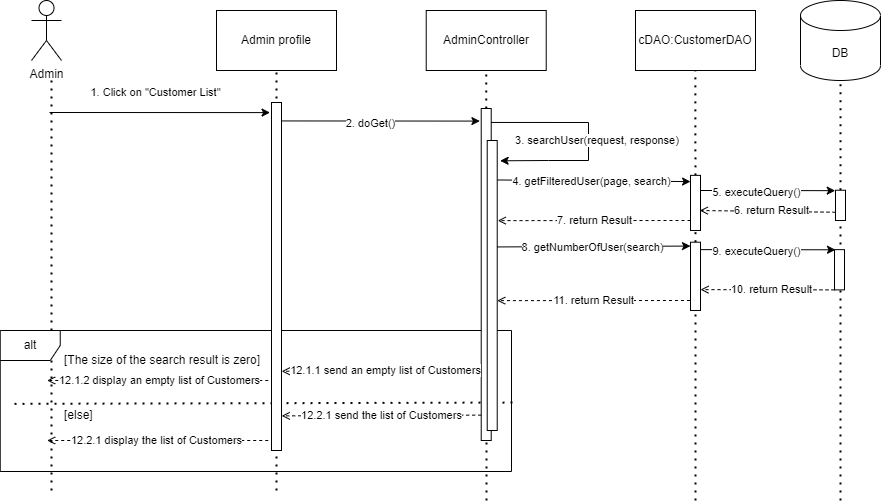

The diagram above was exported from draw.io. Its source (the exported page's mxGraphModel, read from the mxfile embedded in the PNG):
<mxGraphModel dx="1124" dy="687" grid="1" gridSize="10" guides="1" tooltips="1" connect="1" arrows="1" fold="1" page="1" pageScale="1" pageWidth="850" pageHeight="1100" math="0" shadow="0">
  <root>
    <mxCell id="0" />
    <mxCell id="1" parent="0" />
    <mxCell id="71" value="" style="endArrow=none;dashed=1;html=1;dashPattern=1 3;strokeWidth=2;rounded=0;entryX=0;entryY=0.517;entryDx=0;entryDy=0;entryPerimeter=0;exitX=1.002;exitY=0.511;exitDx=0;exitDy=0;exitPerimeter=0;" parent="1" source="70" edge="1">
      <mxGeometry width="50" height="50" relative="1" as="geometry">
        <mxPoint x="894.54" y="440" as="sourcePoint" />
        <mxPoint x="18.939999999999998" y="443.3599999999999" as="targetPoint" />
      </mxGeometry>
    </mxCell>
    <mxCell id="bgXQf1ykJbpGTAjlQ5FK-6" value="" style="endArrow=none;dashed=1;html=1;dashPattern=1 3;strokeWidth=2;rounded=0;" parent="1" edge="1">
      <mxGeometry width="50" height="50" relative="1" as="geometry">
        <mxPoint x="60" y="530" as="sourcePoint" />
        <mxPoint x="60" y="120" as="targetPoint" />
      </mxGeometry>
    </mxCell>
    <mxCell id="70" value="alt" style="shape=umlFrame;whiteSpace=wrap;html=1;" parent="1" vertex="1">
      <mxGeometry x="8.74" y="370" width="511.26" height="141" as="geometry" />
    </mxCell>
    <mxCell id="4" value="" style="endArrow=none;dashed=1;html=1;dashPattern=1 3;strokeWidth=2;rounded=0;entryX=0.5;entryY=1;entryDx=0;entryDy=0;startArrow=none;" parent="1" source="jMet_jhxjHjyP2RQHkVr-26" edge="1">
      <mxGeometry width="50" height="50" relative="1" as="geometry">
        <mxPoint x="699" y="880" as="sourcePoint" />
        <mxPoint x="703.8300000000004" y="110" as="targetPoint" />
      </mxGeometry>
    </mxCell>
    <mxCell id="bgXQf1ykJbpGTAjlQ5FK-1" value="Admin" style="shape=umlActor;verticalLabelPosition=bottom;verticalAlign=top;html=1;outlineConnect=0;" parent="1" vertex="1">
      <mxGeometry x="40" y="40" width="30" height="60" as="geometry" />
    </mxCell>
    <mxCell id="bgXQf1ykJbpGTAjlQ5FK-2" value="Admin profile" style="rounded=0;whiteSpace=wrap;html=1;" parent="1" vertex="1">
      <mxGeometry x="225" y="50" width="120" height="60" as="geometry" />
    </mxCell>
    <mxCell id="bgXQf1ykJbpGTAjlQ5FK-3" value="AdminController" style="rounded=0;whiteSpace=wrap;html=1;" parent="1" vertex="1">
      <mxGeometry x="434.72" y="50" width="120" height="60" as="geometry" />
    </mxCell>
    <mxCell id="bgXQf1ykJbpGTAjlQ5FK-7" value="" style="endArrow=none;dashed=1;html=1;dashPattern=1 3;strokeWidth=2;rounded=0;entryX=0.5;entryY=1;entryDx=0;entryDy=0;" parent="1" edge="1">
      <mxGeometry width="50" height="50" relative="1" as="geometry">
        <mxPoint x="285" y="530" as="sourcePoint" />
        <mxPoint x="285" y="110.00000000000006" as="targetPoint" />
      </mxGeometry>
    </mxCell>
    <mxCell id="bgXQf1ykJbpGTAjlQ5FK-8" value="" style="endArrow=none;dashed=1;html=1;dashPattern=1 3;strokeWidth=2;rounded=0;entryX=0.5;entryY=1;entryDx=0;entryDy=0;" parent="1" target="bgXQf1ykJbpGTAjlQ5FK-3" edge="1">
      <mxGeometry width="50" height="50" relative="1" as="geometry">
        <mxPoint x="495" y="540" as="sourcePoint" />
        <mxPoint x="494.72" y="120" as="targetPoint" />
      </mxGeometry>
    </mxCell>
    <mxCell id="Q8KxY11AjHxzNU5WDFav-2" value="1. Click on &quot;Customer List&quot;" style="endArrow=classic;html=1;rounded=0;entryX=-0.044;entryY=0.029;entryDx=0;entryDy=0;entryPerimeter=0;" parent="1" edge="1">
      <mxGeometry x="-0.0435" y="20" width="50" height="50" relative="1" as="geometry">
        <mxPoint x="58" y="152" as="sourcePoint" />
        <mxPoint x="278.5600000000002" y="152.09199999999998" as="targetPoint" />
        <mxPoint as="offset" />
      </mxGeometry>
    </mxCell>
    <mxCell id="Q8KxY11AjHxzNU5WDFav-6" value="DB" style="shape=cylinder3;whiteSpace=wrap;html=1;boundedLbl=1;backgroundOutline=1;size=15;" parent="1" vertex="1">
      <mxGeometry x="809" y="40" width="80" height="80" as="geometry" />
    </mxCell>
    <mxCell id="Q8KxY11AjHxzNU5WDFav-7" value="" style="endArrow=none;dashed=1;html=1;dashPattern=1 3;strokeWidth=2;rounded=0;entryX=0.5;entryY=1;entryDx=0;entryDy=0;startArrow=none;" parent="1" source="jMet_jhxjHjyP2RQHkVr-27" edge="1">
      <mxGeometry width="50" height="50" relative="1" as="geometry">
        <mxPoint x="849" y="880" as="sourcePoint" />
        <mxPoint x="849" y="120" as="targetPoint" />
      </mxGeometry>
    </mxCell>
    <mxCell id="Q8KxY11AjHxzNU5WDFav-8" value="" style="endArrow=classic;html=1;rounded=0;entryX=-0.132;entryY=0.022;entryDx=0;entryDy=0;entryPerimeter=0;exitX=1;exitY=0.053;exitDx=0;exitDy=0;exitPerimeter=0;" parent="1" edge="1">
      <mxGeometry x="-0.04" y="-4" width="50" height="50" relative="1" as="geometry">
        <mxPoint x="291" y="160.44400000000007" as="sourcePoint" />
        <mxPoint x="488.39999999999986" y="160.58399999999995" as="targetPoint" />
        <mxPoint as="offset" />
      </mxGeometry>
    </mxCell>
    <mxCell id="12" value="2. doGet()" style="edgeLabel;html=1;align=center;verticalAlign=middle;resizable=0;points=[];" parent="Q8KxY11AjHxzNU5WDFav-8" vertex="1" connectable="0">
      <mxGeometry x="-0.5239" y="-2" relative="1" as="geometry">
        <mxPoint x="41" as="offset" />
      </mxGeometry>
    </mxCell>
    <mxCell id="Q8KxY11AjHxzNU5WDFav-9" value="" style="rounded=0;whiteSpace=wrap;html=1;" parent="1" vertex="1">
      <mxGeometry x="489.72" y="148" width="10" height="332" as="geometry" />
    </mxCell>
    <mxCell id="jMet_jhxjHjyP2RQHkVr-14" value="[The size of the search result is zero]" style="text;strokeColor=none;fillColor=none;align=left;verticalAlign=middle;spacingLeft=4;spacingRight=4;overflow=hidden;points=[[0,0.5],[1,0.5]];portConstraint=eastwest;rotatable=0;whiteSpace=wrap;html=1;" parent="1" vertex="1">
      <mxGeometry x="66.74" y="390" width="210" height="20" as="geometry" />
    </mxCell>
    <mxCell id="jMet_jhxjHjyP2RQHkVr-25" value="4.&amp;nbsp;getFilteredUser(page, search)" style="endArrow=classic;html=1;rounded=0;exitX=1.028;exitY=0.068;exitDx=0;exitDy=0;exitPerimeter=0;entryX=0.006;entryY=0.113;entryDx=0;entryDy=0;entryPerimeter=0;" parent="1" edge="1" target="jMet_jhxjHjyP2RQHkVr-26">
      <mxGeometry x="-0.0145" y="-1" width="50" height="50" relative="1" as="geometry">
        <mxPoint x="503" y="219.44000000000005" as="sourcePoint" />
        <mxPoint x="695.81" y="221.05344999999988" as="targetPoint" />
        <Array as="points" />
        <mxPoint as="offset" />
      </mxGeometry>
    </mxCell>
    <mxCell id="jMet_jhxjHjyP2RQHkVr-28" value="" style="endArrow=classic;html=1;rounded=0;exitX=1.027;exitY=0.251;exitDx=0;exitDy=0;exitPerimeter=0;entryX=0;entryY=0.25;entryDx=0;entryDy=0;" parent="1" edge="1">
      <mxGeometry x="-0.717" width="50" height="50" relative="1" as="geometry">
        <mxPoint x="709" y="229.99600000000004" as="sourcePoint" />
        <mxPoint x="843.7299999999998" y="230.1599999999999" as="targetPoint" />
        <mxPoint as="offset" />
      </mxGeometry>
    </mxCell>
    <mxCell id="65" value="5. executeQuery()" style="edgeLabel;html=1;align=center;verticalAlign=middle;resizable=0;points=[];" parent="jMet_jhxjHjyP2RQHkVr-28" vertex="1" connectable="0">
      <mxGeometry x="-0.1772" y="-1" relative="1" as="geometry">
        <mxPoint as="offset" />
      </mxGeometry>
    </mxCell>
    <mxCell id="jMet_jhxjHjyP2RQHkVr-29" value="" style="endArrow=open;html=1;rounded=0;dashed=1;endFill=0;exitX=0;exitY=0.5;exitDx=0;exitDy=0;entryX=1;entryY=0.75;entryDx=0;entryDy=0;" parent="1" edge="1">
      <mxGeometry x="0.7166" y="2" width="50" height="50" relative="1" as="geometry">
        <mxPoint x="843.9999999999998" y="251.74" as="sourcePoint" />
        <mxPoint x="708.22" y="250" as="targetPoint" />
        <mxPoint as="offset" />
      </mxGeometry>
    </mxCell>
    <mxCell id="8" value="6. return Result" style="edgeLabel;html=1;align=center;verticalAlign=middle;resizable=0;points=[];" parent="jMet_jhxjHjyP2RQHkVr-29" vertex="1" connectable="0">
      <mxGeometry x="0.1138" relative="1" as="geometry">
        <mxPoint x="11" y="-1" as="offset" />
      </mxGeometry>
    </mxCell>
    <mxCell id="jMet_jhxjHjyP2RQHkVr-33" value="" style="rounded=0;whiteSpace=wrap;html=1;" parent="1" vertex="1">
      <mxGeometry x="495.72" y="180" width="10" height="290" as="geometry" />
    </mxCell>
    <mxCell id="jMet_jhxjHjyP2RQHkVr-34" value="3. searchUser(request, response)&amp;nbsp;" style="endArrow=classic;html=1;rounded=0;exitX=0.981;exitY=0.042;exitDx=0;exitDy=0;exitPerimeter=0;entryX=0.892;entryY=0.035;entryDx=0;entryDy=0;entryPerimeter=0;" parent="1" edge="1" source="Q8KxY11AjHxzNU5WDFav-9">
      <mxGeometry x="0.0298" y="10" width="50" height="50" relative="1" as="geometry">
        <mxPoint x="504.6200000000001" y="161.904" as="sourcePoint" />
        <mxPoint x="508.6400000000001" y="200.3" as="targetPoint" />
        <mxPoint as="offset" />
        <Array as="points">
          <mxPoint x="597" y="162" />
          <mxPoint x="597" y="200" />
          <mxPoint x="557" y="200" />
        </Array>
      </mxGeometry>
    </mxCell>
    <mxCell id="3" value="cDAO:CustomerDAO" style="rounded=0;whiteSpace=wrap;html=1;" parent="1" vertex="1">
      <mxGeometry x="644" y="50" width="120" height="60" as="geometry" />
    </mxCell>
    <mxCell id="UKkm2dZgcp-LxVbKbilb-54" value="" style="endArrow=none;dashed=1;html=1;dashPattern=1 3;strokeWidth=2;rounded=0;entryX=0.5;entryY=1;entryDx=0;entryDy=0;" parent="1" target="jMet_jhxjHjyP2RQHkVr-26" edge="1" source="XHlDvMECPUFhMZ030zA2-100">
      <mxGeometry width="50" height="50" relative="1" as="geometry">
        <mxPoint x="704" y="540" as="sourcePoint" />
        <mxPoint x="703.8300000000004" y="110" as="targetPoint" />
      </mxGeometry>
    </mxCell>
    <mxCell id="jMet_jhxjHjyP2RQHkVr-26" value="" style="rounded=0;whiteSpace=wrap;html=1;" parent="1" vertex="1">
      <mxGeometry x="699" y="214.87" width="10" height="55.13" as="geometry" />
    </mxCell>
    <mxCell id="63" value="" style="endArrow=none;dashed=1;html=1;dashPattern=1 3;strokeWidth=2;rounded=0;entryX=0.5;entryY=1;entryDx=0;entryDy=0;startArrow=none;" parent="1" target="jMet_jhxjHjyP2RQHkVr-27" edge="1">
      <mxGeometry width="50" height="50" relative="1" as="geometry">
        <mxPoint x="849" y="540" as="sourcePoint" />
        <mxPoint x="849" y="120" as="targetPoint" />
      </mxGeometry>
    </mxCell>
    <mxCell id="jMet_jhxjHjyP2RQHkVr-27" value="" style="rounded=0;whiteSpace=wrap;html=1;" parent="1" vertex="1">
      <mxGeometry x="844" y="229.74" width="10" height="30.26" as="geometry" />
    </mxCell>
    <mxCell id="66" value="" style="endArrow=open;html=1;rounded=0;dashed=1;endFill=0;exitX=0;exitY=0.5;exitDx=0;exitDy=0;entryX=1.055;entryY=0.2;entryDx=0;entryDy=0;entryPerimeter=0;" parent="1" edge="1">
      <mxGeometry x="0.7166" y="2" width="50" height="50" relative="1" as="geometry">
        <mxPoint x="698.9999999999998" y="260" as="sourcePoint" />
        <mxPoint x="506.2700000000001" y="260.13" as="targetPoint" />
        <mxPoint as="offset" />
      </mxGeometry>
    </mxCell>
    <mxCell id="67" value="7. return Result" style="edgeLabel;html=1;align=center;verticalAlign=middle;resizable=0;points=[];" parent="66" vertex="1" connectable="0">
      <mxGeometry x="0.1138" relative="1" as="geometry">
        <mxPoint x="11" y="-1" as="offset" />
      </mxGeometry>
    </mxCell>
    <mxCell id="72" value="[else]" style="text;strokeColor=none;fillColor=none;align=left;verticalAlign=middle;spacingLeft=4;spacingRight=4;overflow=hidden;points=[[0,0.5],[1,0.5]];portConstraint=eastwest;rotatable=0;whiteSpace=wrap;html=1;" parent="1" vertex="1">
      <mxGeometry x="66.74" y="440" width="40" height="30" as="geometry" />
    </mxCell>
    <mxCell id="73" value="" style="endArrow=open;html=1;rounded=0;dashed=1;endFill=0;exitX=-0.018;exitY=0.282;exitDx=0;exitDy=0;exitPerimeter=0;" parent="1" edge="1">
      <mxGeometry x="0.7166" y="2" width="50" height="50" relative="1" as="geometry">
        <mxPoint x="489.7200000000001" y="410.0039999999999" as="sourcePoint" />
        <mxPoint x="290.18" y="410.78" as="targetPoint" />
        <mxPoint as="offset" />
      </mxGeometry>
    </mxCell>
    <mxCell id="74" value="12.1.1 send an empty list of Customers" style="edgeLabel;html=1;align=center;verticalAlign=middle;resizable=0;points=[];" parent="73" vertex="1" connectable="0">
      <mxGeometry x="0.1138" relative="1" as="geometry">
        <mxPoint x="15" y="-1" as="offset" />
      </mxGeometry>
    </mxCell>
    <mxCell id="75" value="" style="endArrow=open;html=1;rounded=0;dashed=1;endFill=0;exitX=0.11;exitY=0.279;exitDx=0;exitDy=0;exitPerimeter=0;" parent="1" edge="1">
      <mxGeometry x="0.7166" y="2" width="50" height="50" relative="1" as="geometry">
        <mxPoint x="276.74" y="420.00199999999995" as="sourcePoint" />
        <mxPoint x="55.64" y="420" as="targetPoint" />
        <mxPoint as="offset" />
      </mxGeometry>
    </mxCell>
    <mxCell id="76" value="12.1.2 display an empty list of Customers" style="edgeLabel;html=1;align=center;verticalAlign=middle;resizable=0;points=[];" parent="75" vertex="1" connectable="0">
      <mxGeometry x="0.1138" relative="1" as="geometry">
        <mxPoint x="14" y="-1" as="offset" />
      </mxGeometry>
    </mxCell>
    <mxCell id="Q8KxY11AjHxzNU5WDFav-1" value="" style="rounded=0;whiteSpace=wrap;html=1;" parent="1" vertex="1">
      <mxGeometry x="280" y="142" width="10" height="348" as="geometry" />
    </mxCell>
    <mxCell id="79" value="" style="endArrow=open;html=1;rounded=0;dashed=1;endFill=0;exitX=-0.018;exitY=0.282;exitDx=0;exitDy=0;exitPerimeter=0;" parent="1" edge="1">
      <mxGeometry x="0.7166" y="2" width="50" height="50" relative="1" as="geometry">
        <mxPoint x="489.71999999999997" y="454.61400000000015" as="sourcePoint" />
        <mxPoint x="290.18" y="455.39" as="targetPoint" />
        <mxPoint as="offset" />
      </mxGeometry>
    </mxCell>
    <mxCell id="80" value="12.2.1 send the list of Customers" style="edgeLabel;html=1;align=center;verticalAlign=middle;resizable=0;points=[];" parent="79" vertex="1" connectable="0">
      <mxGeometry x="0.1138" relative="1" as="geometry">
        <mxPoint x="11" y="-1" as="offset" />
      </mxGeometry>
    </mxCell>
    <mxCell id="81" value="" style="endArrow=open;html=1;rounded=0;dashed=1;endFill=0;exitX=0.11;exitY=0.279;exitDx=0;exitDy=0;exitPerimeter=0;" parent="1" edge="1">
      <mxGeometry x="0.7166" y="2" width="50" height="50" relative="1" as="geometry">
        <mxPoint x="276.74" y="480.00199999999995" as="sourcePoint" />
        <mxPoint x="55.63999999999998" y="480" as="targetPoint" />
        <mxPoint as="offset" />
      </mxGeometry>
    </mxCell>
    <mxCell id="82" value="12.2.1 display the list of Customers" style="edgeLabel;html=1;align=center;verticalAlign=middle;resizable=0;points=[];" parent="81" vertex="1" connectable="0">
      <mxGeometry x="0.1138" relative="1" as="geometry">
        <mxPoint x="11" y="-1" as="offset" />
      </mxGeometry>
    </mxCell>
    <mxCell id="83" value="" style="endArrow=classic;html=1;rounded=0;exitX=1.027;exitY=0.251;exitDx=0;exitDy=0;exitPerimeter=0;entryX=0;entryY=0.25;entryDx=0;entryDy=0;" parent="1" edge="1">
      <mxGeometry x="-0.717" width="50" height="50" relative="1" as="geometry">
        <mxPoint x="709.27" y="289.1260000000001" as="sourcePoint" />
        <mxPoint x="843.9999999999998" y="289.28999999999985" as="targetPoint" />
        <mxPoint as="offset" />
      </mxGeometry>
    </mxCell>
    <mxCell id="85" value="9. executeQuery()" style="edgeLabel;html=1;align=center;verticalAlign=middle;resizable=0;points=[];" parent="83" vertex="1" connectable="0">
      <mxGeometry x="-0.1772" y="-1" relative="1" as="geometry">
        <mxPoint as="offset" />
      </mxGeometry>
    </mxCell>
    <mxCell id="86" value="" style="endArrow=open;html=1;rounded=0;dashed=1;endFill=0;exitX=0;exitY=1;exitDx=0;exitDy=0;startArrow=none;" parent="1" source="88" edge="1">
      <mxGeometry x="0.7166" y="2" width="50" height="50" relative="1" as="geometry">
        <mxPoint x="844.7799999999997" y="319.1300000000002" as="sourcePoint" />
        <mxPoint x="709" y="329.13" as="targetPoint" />
        <mxPoint as="offset" />
      </mxGeometry>
    </mxCell>
    <mxCell id="87" value="10. return Result" style="edgeLabel;html=1;align=center;verticalAlign=middle;resizable=0;points=[];" parent="86" vertex="1" connectable="0">
      <mxGeometry x="0.1138" relative="1" as="geometry">
        <mxPoint x="11" y="-1" as="offset" />
      </mxGeometry>
    </mxCell>
    <mxCell id="89" value="8. getNumberOfUser(search)" style="endArrow=classic;html=1;rounded=0;exitX=0.973;exitY=0.663;exitDx=0;exitDy=0;exitPerimeter=0;entryX=-0.119;entryY=0.065;entryDx=0;entryDy=0;entryPerimeter=0;" parent="1" edge="1">
      <mxGeometry x="-0.0145" y="-1" width="50" height="50" relative="1" as="geometry">
        <mxPoint x="505.9200000000001" y="286.4400000000002" as="sourcePoint" />
        <mxPoint x="699" y="285.5634499999999" as="targetPoint" />
        <Array as="points" />
        <mxPoint as="offset" />
      </mxGeometry>
    </mxCell>
    <mxCell id="90" value="" style="endArrow=none;html=1;rounded=0;dashed=1;endFill=0;exitX=0;exitY=0.5;exitDx=0;exitDy=0;entryX=1;entryY=0.75;entryDx=0;entryDy=0;" parent="1" target="88" edge="1">
      <mxGeometry x="0.7166" y="2" width="50" height="50" relative="1" as="geometry">
        <mxPoint x="844.7799999999997" y="319.13000000000045" as="sourcePoint" />
        <mxPoint x="709" y="317.38999999999976" as="targetPoint" />
        <mxPoint as="offset" />
      </mxGeometry>
    </mxCell>
    <mxCell id="88" value="" style="rounded=0;whiteSpace=wrap;html=1;" parent="1" vertex="1">
      <mxGeometry x="843" y="289.13" width="10" height="40.26" as="geometry" />
    </mxCell>
    <mxCell id="99" value="" style="endArrow=open;html=1;rounded=0;dashed=1;endFill=0;exitX=0;exitY=0.5;exitDx=0;exitDy=0;entryX=1.055;entryY=0.2;entryDx=0;entryDy=0;entryPerimeter=0;" parent="1" edge="1">
      <mxGeometry x="0.7166" y="2" width="50" height="50" relative="1" as="geometry">
        <mxPoint x="698.4499999999998" y="340" as="sourcePoint" />
        <mxPoint x="505.7200000000001" y="340.1300000000001" as="targetPoint" />
        <mxPoint as="offset" />
      </mxGeometry>
    </mxCell>
    <mxCell id="100" value="11. return Result" style="edgeLabel;html=1;align=center;verticalAlign=middle;resizable=0;points=[];" parent="99" vertex="1" connectable="0">
      <mxGeometry x="0.1138" relative="1" as="geometry">
        <mxPoint x="11" y="-1" as="offset" />
      </mxGeometry>
    </mxCell>
    <mxCell id="XHlDvMECPUFhMZ030zA2-101" value="" style="endArrow=none;dashed=1;html=1;dashPattern=1 3;strokeWidth=2;rounded=0;entryX=0.5;entryY=1;entryDx=0;entryDy=0;" edge="1" parent="1" target="XHlDvMECPUFhMZ030zA2-100">
      <mxGeometry width="50" height="50" relative="1" as="geometry">
        <mxPoint x="704" y="540" as="sourcePoint" />
        <mxPoint x="704" y="270" as="targetPoint" />
      </mxGeometry>
    </mxCell>
    <mxCell id="XHlDvMECPUFhMZ030zA2-100" value="" style="rounded=0;whiteSpace=wrap;html=1;" vertex="1" parent="1">
      <mxGeometry x="699" y="281.69" width="10" height="68.31" as="geometry" />
    </mxCell>
  </root>
</mxGraphModel>